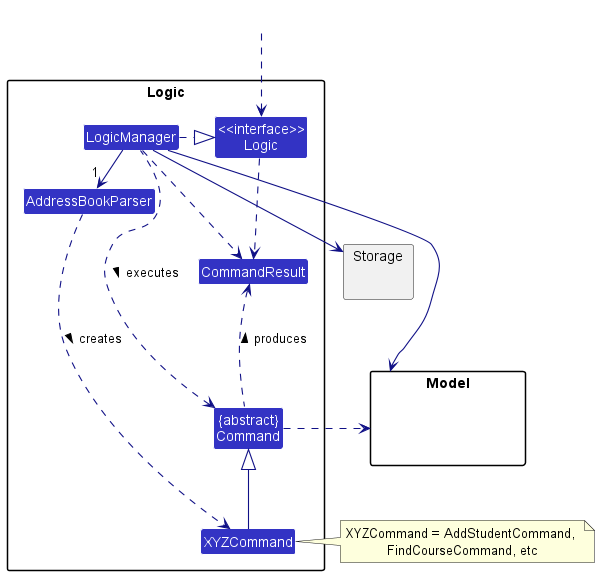

The diagram above was rendered by PlantUML. Its source (embedded in the PNG):
@startuml
!include style.puml
skinparam arrowThickness 1.1
skinparam arrowColor LOGIC_COLOR_T4
skinparam classBackgroundColor LOGIC_COLOR

package Logic {

Class AddressBookParser
Class XYZCommand
Class CommandResult
Class "{abstract}\nCommand" as Command


Class "<<interface>>\nLogic" as Logic
Class LogicManager
}

package Model{
Class HiddenModel #FFFFFF
}

package Storage{
}

Class HiddenOutside #FFFFFF
HiddenOutside ..> Logic

LogicManager .right.|> Logic
LogicManager -right->"1" AddressBookParser
AddressBookParser ..> XYZCommand : creates >

XYZCommand -up-|> Command
LogicManager .left.> Command : executes >

LogicManager --> Model
LogicManager --> Storage
Storage --[hidden] Model
Command .[hidden]up.> Storage
Command .right.> Model
note right of XYZCommand: XYZCommand = AddStudentCommand, \nFindCourseCommand, etc

Logic ..> CommandResult
LogicManager .down.> CommandResult
Command .up.> CommandResult : produces >
@enduml